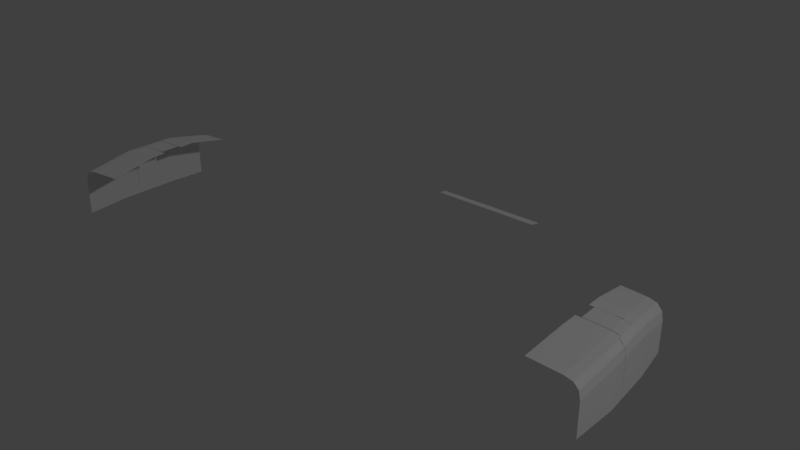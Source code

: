 # Source: suvlights.blend  (saved by Blender 2.77.0; exported with 4.5.12 LTS)
import bpy
from mathutils import Matrix  # noqa: F401  (used for matrix-valued properties, if any)

bpy.ops.wm.read_factory_settings(use_empty=True)
scene = bpy.context.scene
scene.name = 'Scene'

# ---- collections
col_collection_1 = bpy.data.collections.new('Collection 1'); scene.collection.children.link(col_collection_1)

# ---- materials (node trees are filled in below, after node groups)
mat_000suv_body_co_001 = bpy.data.materials.new('000suv_body_co.001')
mat_000suv_body_co_001.alpha_threshold = 0.0
mat_000suv_body_co_001.use_transparent_shadow = False
mat_000suv_body_co_001.roughness = 0.5
mat_000suv_body_co_003 = bpy.data.materials.new('000suv_body_co.003')
mat_000suv_body_co_003.alpha_threshold = 0.0
mat_000suv_body_co_003.use_transparent_shadow = False
mat_000suv_body_co_003.roughness = 0.5
mat_000suv_body_co_004 = bpy.data.materials.new('000suv_body_co.004')
mat_000suv_body_co_004.alpha_threshold = 0.0
mat_000suv_body_co_004.use_transparent_shadow = False
mat_000suv_body_co_004.roughness = 0.5

# ---- material node trees

# ---- world
world_world = bpy.data.worlds.new('World'); scene.world = world_world
world_world.color = (0.05088, 0.05088, 0.05088)
world_world.use_sun_shadow = False
world_world.sun_shadow_jitter_overblur = 0.0
world_world.cycles.sampling_method = 'MANUAL'

# ---- lights
light_lamp = bpy.data.lights.new('Lamp', 'POINT')
light_lamp.transmission_factor = 0.0
light_lamp.cutoff_distance = 30.0
light_lamp.energy = 100.0
light_lamp.shadow_buffer_clip_start = 1.001
light_lamp.shadow_soft_size = 0.1
light_lamp.shadow_maximum_resolution = 0.006
light_lamp.use_absolute_resolution = True
light_lamp_001 = bpy.data.lights.new('Lamp.001', 'POINT')
light_lamp_001.transmission_factor = 0.0
light_lamp_001.cutoff_distance = 30.0
light_lamp_001.energy = 100.0
light_lamp_001.shadow_buffer_clip_start = 1.001
light_lamp_001.shadow_soft_size = 0.1
light_lamp_001.shadow_maximum_resolution = 0.006
light_lamp_001.use_absolute_resolution = True

# ---- meshes
me_obj0001_001 = bpy.data.meshes.new('OBJ0001.001')
me_obj0001_001.from_pydata([(-8.305, 11.15, 27.62), (-9.146, 11.18, 27.57), (-9.424, 11.2, 27.49), (-9.225, 11.19, 27.54), (-8.822, 11.17, 27.59), (-8.344, 10.51, 27.62), (-8.455, 10.51, 27.62), (-9.203, 10.54, 27.57), (-9.481, 10.55, 27.49), (-9.387, 10.54, 27.52), (9.425, 11.19, 27.49), (9.147, 11.17, 27.57), (9.228, 11.18, 27.54), (8.817, 11.16, 27.59), (8.321, 11.14, 27.62), (9.483, 10.53, 27.49), (8.452, 10.5, 27.62), (9.391, 10.53, 27.52), (9.204, 10.53, 27.57), (8.332, 10.5, 27.62)], [], [(9, 2, 8), (7, 3, 2, 9), (18, 12, 11), (16, 13, 14, 19), (18, 11, 13, 16), (7, 6, 4, 1), (6, 5, 0, 4), (17, 15, 10), (7, 1, 3), (18, 17, 10, 12)])
_uv = me_obj0001_001.uv_layers.new(name='UVMap')
_uv.uv.foreach_set('vector', [0.7264, 0.624, 0.7254, 0.6318, 0.7253, 0.624, 0.7284, 0.6241, 0.7277, 0.6318, 0.7254, 0.6318, 0.7264, 0.624, 0.7284, 0.624, 0.7277, 0.6317, 0.7286, 0.6317, 0.7373, 0.6241, 0.7325, 0.6317, 0.7383, 0.632, 0.7388, 0.6242, 0.7284, 0.624, 0.7286, 0.6317, 0.7325, 0.6317, 0.7373, 0.6241, 0.7284, 0.6241, 0.7373, 0.6241, 0.7324, 0.6318, 0.7286, 0.6318, 0.7373, 0.6241, 0.7386, 0.6242, 0.7385, 0.6322, 0.7324, 0.6318, 0.7264, 0.6238, 0.7253, 0.6237, 0.7254, 0.6316, 0.7284, 0.6241, 0.7286, 0.6318, 0.7277, 0.6318, 0.7284, 0.624, 0.7264, 0.6238, 0.7254, 0.6316, 0.7277, 0.6317])
me_obj0001_001.materials.append(mat_000suv_body_co_001)
me_obj0001_001.use_remesh_preserve_volume = False
me_obj0001_001.use_remesh_preserve_attributes = False
me_obj0001_001.use_mirror_vertex_groups = False
me_obj0001_001.update()
me_obj0001_003 = bpy.data.meshes.new('OBJ0001.003')
me_obj0001_003.from_pydata([(9.699, 10.43, 27.11), (9.659, 10.43, 27.31), (9.492, 10.42, 27.49), (-9.607, 11.68, 25.7), (9.614, 10.43, 27.36), (9.707, 10.43, 25.7), (9.714, 10.43, 27.03), (9.714, 10.43, 26.67), (-9.103, 11.68, 27.56), (8.824, 11.17, 27.59), (-8.899, 13.0, 27.3), (-9.188, 13.0, 27.23), (9.424, 11.2, 27.49), (8.154, 11.14, 27.63), (-9.383, 11.68, 27.49), (-9.362, 13.0, 27.03), (-9.418, 12.99, 26.73), (-9.606, 11.68, 27.02), (9.224, 11.19, 27.54), (-9.551, 11.68, 27.31), (9.146, 11.19, 27.57), (-9.403, 12.99, 25.71), (-8.153, 11.68, 27.62), (9.607, 11.68, 25.7), (9.607, 11.68, 27.02), (9.103, 11.68, 27.56), (8.154, 11.68, 27.62), (9.383, 11.68, 27.49), (9.188, 13.0, 27.23), (9.551, 11.68, 27.31), (9.362, 13.0, 27.03), (9.403, 12.99, 25.71), (9.418, 12.99, 26.73), (8.899, 13.0, 27.3), (8.064, 13.0, 27.35), (-8.063, 13.0, 27.35), (-9.659, 10.42, 27.31), (-9.494, 10.4, 27.49), (-9.715, 10.42, 26.69), (-9.709, 10.39, 25.7), (-9.715, 10.42, 27.03), (-9.7, 10.42, 27.11), (-9.616, 10.42, 27.36), (-9.424, 11.2, 27.49), (-8.153, 11.18, 27.63), (-9.223, 11.2, 27.54), (-9.145, 11.19, 27.57), (-8.832, 11.19, 27.59), (0.4647, 18.11, 25.33), (1.574, 17.87, 25.32), (-1.475, 17.89, 25.32), (-0.4623, 18.11, 25.33), (0.0002177, 18.11, 25.33), (0.0005581, 17.88, 25.32), (-8.034e-05, 18.11, 25.33), (-0.0004208, 17.88, 25.32), (2.137, 18.11, 25.33), (2.044, 17.87, 25.32), (-1.935, 18.11, 25.33), (-2.002, 17.9, 25.32)], [], [(14, 43, 45, 8), (4, 12, 2), (8, 46, 47), (19, 36, 42, 14), (28, 33, 25, 27), (24, 32, 30, 29), (27, 25, 18, 12), (26, 25, 33, 34), (11, 14, 8, 10), (15, 19, 14, 11), (22, 8, 47, 44), (17, 16, 21, 3), (24, 23, 31, 32), (30, 28, 27, 29), (20, 18, 25), (38, 17, 3, 39), (25, 9, 20), (42, 43, 14), (0, 24, 29, 1), (41, 17, 40), (45, 46, 8), (49, 56, 48), (53, 51, 50), (58, 50, 51), (55, 48, 54), (4, 27, 12), (22, 35, 10, 8), (24, 7, 5, 23), (24, 6, 7), (38, 40, 17), (9, 25, 26, 13), (29, 27, 4, 1), (42, 37, 43), (0, 6, 24), (17, 19, 15, 16), (49, 57, 56), (53, 52, 51), (58, 59, 50), (55, 49, 48), (19, 17, 41, 36)])
_uv = me_obj0001_003.uv_layers.new(name='UVMap')
_uv.uv.foreach_set('vector', [0.7255, 0.6375, 0.7254, 0.6318, 0.7277, 0.6319, 0.7287, 0.6377, 0.7235, 0.6224, 0.7254, 0.6318, 0.7253, 0.6224, 0.7287, 0.6377, 0.7286, 0.6319, 0.7323, 0.632, 0.7229, 0.6374, 0.7228, 0.6224, 0.7235, 0.6223, 0.7255, 0.6375, 0.7241, 0.6536, 0.728, 0.6539, 0.7287, 0.6377, 0.7255, 0.6375, 0.7196, 0.6374, 0.7165, 0.6534, 0.7205, 0.6535, 0.7229, 0.6374, 0.7255, 0.6375, 0.7287, 0.6377, 0.7277, 0.6318, 0.7254, 0.6318, 0.7398, 0.6388, 0.7287, 0.6377, 0.728, 0.6539, 0.7381, 0.6551, 0.7241, 0.6536, 0.7255, 0.6375, 0.7287, 0.6377, 0.728, 0.6539, 0.7205, 0.6535, 0.7229, 0.6374, 0.7255, 0.6375, 0.7241, 0.6536, 0.7398, 0.6388, 0.7287, 0.6377, 0.7323, 0.632, 0.7403, 0.6326, 0.7196, 0.6374, 0.7165, 0.6534, 0.7041, 0.6534, 0.7039, 0.6374, 0.7196, 0.6374, 0.7039, 0.6374, 0.7041, 0.6534, 0.7165, 0.6534, 0.7205, 0.6535, 0.7241, 0.6536, 0.7255, 0.6375, 0.7229, 0.6374, 0.7286, 0.6318, 0.7277, 0.6318, 0.7287, 0.6377, 0.7155, 0.6223, 0.7196, 0.6374, 0.7039, 0.6374, 0.7038, 0.622, 0.7287, 0.6377, 0.7324, 0.6318, 0.7286, 0.6318, 0.7235, 0.6223, 0.7254, 0.6318, 0.7255, 0.6375, 0.7205, 0.6225, 0.7196, 0.6374, 0.7229, 0.6374, 0.7228, 0.6225, 0.7205, 0.6223, 0.7196, 0.6374, 0.7196, 0.6224, 0.7277, 0.6319, 0.7286, 0.6319, 0.7287, 0.6377, 0.06154, 0.873, 0.06821, 0.8759, 0.04835, 0.8758, 0.04283, 0.8731, 0.03733, 0.8758, 0.02529, 0.8733, 0.01985, 0.8759, 0.02529, 0.8733, 0.03733, 0.8758, 0.04283, 0.8731, 0.04835, 0.8758, 0.04283, 0.8757, 0.7235, 0.6224, 0.7255, 0.6375, 0.7254, 0.6318, 0.7398, 0.6388, 0.7381, 0.6551, 0.728, 0.6539, 0.7287, 0.6377, 0.7196, 0.6374, 0.7153, 0.6225, 0.7038, 0.6224, 0.7039, 0.6374, 0.7196, 0.6374, 0.7196, 0.6225, 0.7153, 0.6225, 0.7155, 0.6223, 0.7196, 0.6224, 0.7196, 0.6374, 0.7324, 0.6318, 0.7287, 0.6377, 0.7398, 0.6388, 0.7403, 0.6322, 0.7229, 0.6374, 0.7255, 0.6375, 0.7235, 0.6224, 0.7228, 0.6225, 0.7235, 0.6223, 0.7253, 0.6222, 0.7254, 0.6318, 0.7205, 0.6225, 0.7196, 0.6225, 0.7196, 0.6374, 0.7196, 0.6374, 0.7229, 0.6374, 0.7205, 0.6535, 0.7165, 0.6534, 0.06154, 0.873, 0.06713, 0.873, 0.06821, 0.8759, 0.04283, 0.8731, 0.04283, 0.8757, 0.03733, 0.8758, 0.01985, 0.8759, 0.01904, 0.8734, 0.02529, 0.8733, 0.04283, 0.8731, 0.06154, 0.873, 0.04835, 0.8758, 0.7229, 0.6374, 0.7196, 0.6374, 0.7205, 0.6223, 0.7228, 0.6224])
me_obj0001_003.materials.append(mat_000suv_body_co_003)
me_obj0001_003.use_remesh_preserve_volume = False
me_obj0001_003.use_remesh_preserve_attributes = False
me_obj0001_003.use_mirror_vertex_groups = False
me_obj0001_003.update()
me_obj0001_004 = bpy.data.meshes.new('OBJ0001.004')
me_obj0001_004.from_pydata([(-9.753, 9.846, 25.7), (-9.689, 8.308, 25.7), (-9.696, 8.308, 26.85), (-9.754, 9.967, 27.03), (-9.253, 9.967, 27.57), (-9.195, 8.308, 27.38), (-8.063, 8.308, 27.45), (-8.153, 9.966, 27.64), (-9.531, 9.967, 27.5), (-9.475, 8.308, 27.31), (-9.698, 9.967, 27.32), (-9.642, 8.308, 27.13), (9.753, 9.846, 25.7), (9.754, 9.967, 27.03), (9.697, 8.308, 26.85), (9.253, 9.967, 27.57), (8.154, 9.966, 27.64), (8.063, 8.308, 27.45), (9.531, 9.967, 27.5), (9.475, 8.308, 27.31), (9.698, 9.967, 27.32), (9.642, 8.308, 27.13), (9.689, 8.308, 25.7), (9.195, 8.308, 27.38), (-9.716, 10.41, 27.03), (-9.701, 10.41, 27.11), (-9.421, 10.41, 27.51), (-9.215, 10.4, 27.57), (-8.38, 10.37, 27.62), (-8.153, 10.37, 27.64), (-9.709, 10.39, 25.7), (-9.493, 10.41, 27.49), (-9.66, 10.41, 27.31), (-9.616, 10.41, 27.36), (-9.716, 10.4, 26.69), (-9.203, 10.53, 27.57), (-8.445, 10.49, 27.62), (-8.153, 10.47, 27.63), (-9.48, 10.55, 27.49), (-9.386, 10.54, 27.52), (8.437, 10.48, 27.62), (9.206, 10.51, 27.57), (9.395, 10.51, 27.52), (8.154, 10.47, 27.63), (9.484, 10.52, 27.49), (9.616, 10.41, 27.36), (9.7, 10.42, 27.11), (9.715, 10.42, 26.68), (9.707, 10.42, 25.7), (9.66, 10.42, 27.31), (9.715, 10.42, 27.03), (9.493, 10.4, 27.49)], [], [(38, 31, 26, 39), (18, 19, 21, 20), (17, 23, 15, 16), (20, 13, 46, 49), (14, 22, 12, 13), (2, 3, 0, 1), (6, 7, 4, 5), (51, 42, 18), (4, 8, 9, 5), (20, 49, 45), (13, 50, 46), (8, 10, 11, 9), (10, 3, 2, 11), (8, 26, 31), (10, 33, 32), (3, 25, 24), (28, 4, 7), (29, 28, 7), (24, 34, 3), (40, 43, 16), (47, 50, 13), (28, 29, 37, 36), (15, 18, 42, 41), (20, 21, 14, 13), (51, 44, 42), (26, 8, 4, 27), (25, 3, 10, 32), (18, 20, 45, 51), (15, 41, 40, 16), (33, 10, 8, 31), (39, 26, 27, 35), (36, 27, 4, 28), (36, 35, 27), (12, 48, 47, 13), (0, 3, 34, 30), (15, 23, 19, 18)])
_uv = me_obj0001_004.uv_layers.new(name='UVMap')
_uv.uv.foreach_set('vector', [0.7253, 0.624, 0.7253, 0.6223, 0.7261, 0.6224, 0.7264, 0.624, 0.7253, 0.6171, 0.7245, 0.5971, 0.7212, 0.597, 0.7227, 0.6169, 0.742, 0.5976, 0.7283, 0.5973, 0.7283, 0.6173, 0.7413, 0.6179, 0.7227, 0.6169, 0.7196, 0.6169, 0.7205, 0.6224, 0.7228, 0.6223, 0.7175, 0.597, 0.7038, 0.597, 0.7038, 0.6154, 0.7196, 0.6169, 0.7175, 0.597, 0.7196, 0.6169, 0.7038, 0.6154, 0.7038, 0.597, 0.742, 0.5976, 0.7413, 0.6179, 0.7283, 0.6173, 0.7283, 0.5973, 0.7253, 0.6223, 0.7263, 0.6236, 0.7253, 0.6171, 0.7283, 0.6173, 0.7253, 0.6171, 0.7245, 0.5971, 0.7283, 0.5973, 0.7227, 0.6169, 0.7228, 0.6223, 0.7235, 0.6223, 0.7196, 0.6169, 0.7196, 0.6224, 0.7205, 0.6224, 0.7253, 0.6171, 0.7227, 0.6169, 0.7212, 0.597, 0.7245, 0.5971, 0.7227, 0.6169, 0.7196, 0.6169, 0.7175, 0.597, 0.7212, 0.597, 0.7253, 0.6171, 0.7261, 0.6224, 0.7253, 0.6223, 0.7227, 0.6169, 0.7235, 0.6223, 0.7228, 0.6222, 0.7196, 0.6169, 0.7205, 0.6222, 0.7196, 0.6222, 0.7383, 0.6226, 0.7283, 0.6173, 0.7413, 0.6179, 0.741, 0.6228, 0.7383, 0.6226, 0.7413, 0.6179, 0.7196, 0.6222, 0.7156, 0.6221, 0.7196, 0.6169, 0.7375, 0.6238, 0.7409, 0.624, 0.7413, 0.6179, 0.7154, 0.6224, 0.7196, 0.6224, 0.7196, 0.6169, 0.7383, 0.6226, 0.741, 0.6228, 0.7409, 0.6241, 0.7374, 0.6239, 0.7283, 0.6173, 0.7253, 0.6171, 0.7263, 0.6236, 0.7284, 0.6237, 0.7227, 0.6169, 0.7212, 0.597, 0.7175, 0.597, 0.7196, 0.6169, 0.7253, 0.6223, 0.7253, 0.6236, 0.7263, 0.6236, 0.7261, 0.6224, 0.7253, 0.6171, 0.7283, 0.6173, 0.7284, 0.6225, 0.7205, 0.6222, 0.7196, 0.6169, 0.7227, 0.6169, 0.7228, 0.6222, 0.7253, 0.6171, 0.7227, 0.6169, 0.7235, 0.6223, 0.7253, 0.6223, 0.7283, 0.6173, 0.7284, 0.6237, 0.7375, 0.6238, 0.7413, 0.6179, 0.7235, 0.6223, 0.7227, 0.6169, 0.7253, 0.6171, 0.7253, 0.6223, 0.7264, 0.624, 0.7261, 0.6224, 0.7284, 0.6225, 0.7284, 0.624, 0.7374, 0.6239, 0.7284, 0.6225, 0.7283, 0.6173, 0.7383, 0.6226, 0.7374, 0.6239, 0.7284, 0.624, 0.7284, 0.6225, 0.7038, 0.6154, 0.7038, 0.6224, 0.7154, 0.6224, 0.7196, 0.6169, 0.7038, 0.6154, 0.7196, 0.6169, 0.7156, 0.6221, 0.7038, 0.622, 0.7283, 0.6173, 0.7283, 0.5973, 0.7245, 0.5971, 0.7253, 0.6171])
me_obj0001_004.materials.append(mat_000suv_body_co_004)
me_obj0001_004.use_remesh_preserve_volume = False
me_obj0001_004.use_remesh_preserve_attributes = False
me_obj0001_004.use_mirror_vertex_groups = False
me_obj0001_004.update()

# ---- objects
ob_lamp = bpy.data.objects.new('Lamp', light_lamp)
ob_lamp_001 = bpy.data.objects.new('Lamp.001', light_lamp_001)
ob_reverse_lights = bpy.data.objects.new('reverse lights', me_obj0001_001)
ob_brake_lights = bpy.data.objects.new('brake lights', me_obj0001_003)
ob_tail_lights = bpy.data.objects.new('tail lights', me_obj0001_004)

# ---- transforms, parenting, visibility, modifiers, constraints
ob_lamp.location = (4.076, 1.005, 5.904)
ob_lamp.rotation_euler = (0.6503, 0.05522, 1.866)
ob_lamp.lock_rotations_4d = False
ob_lamp.empty_display_type = 'ARROWS'
ob_lamp.color = (0.0, 0.0, 0.0, 0.0)
ob_lamp.lineart.crease_threshold = 0.0
ob_lamp_001.location = (-7.444, 1.005, 5.904)
ob_lamp_001.rotation_euler = (0.6503, 0.05522, 1.866)
ob_lamp_001.lock_rotations_4d = False
ob_lamp_001.empty_display_type = 'ARROWS'
ob_lamp_001.color = (0.0, 0.0, 0.0, 0.0)
ob_lamp_001.lineart.crease_threshold = 0.0
ob_reverse_lights.location = (0.0, 0.0, 0.0)
ob_reverse_lights.scale = (0.1, 0.1, 0.1)
ob_reverse_lights.lineart.crease_threshold = 0.0
ob_brake_lights.location = (0.0, 0.0, 0.0)
ob_brake_lights.scale = (0.1, 0.1, 0.1)
ob_brake_lights.lineart.crease_threshold = 0.0
ob_tail_lights.location = (0.0, 0.0, 0.0)
ob_tail_lights.scale = (0.1, 0.1, 0.1)
ob_tail_lights.lineart.crease_threshold = 0.0

# ---- collection membership
col_collection_1.objects.link(ob_lamp)
col_collection_1.objects.link(ob_lamp_001)
col_collection_1.objects.link(ob_reverse_lights)
col_collection_1.objects.link(ob_brake_lights)
col_collection_1.objects.link(ob_tail_lights)

# ---- scene / render settings (as saved in the file)
scene.frame_start = 1; scene.frame_end = 250; scene.frame_set(1)
scene.render.engine = 'BLENDER_EEVEE_NEXT'
scene.render.resolution_percentage = 50
scene.render.dither_intensity = 0.0
scene.cycles.use_denoising = False
scene.cycles.samples = 128
scene.cycles.sampling_pattern = 'TABULATED_SOBOL'
scene.cycles.light_sampling_threshold = 0.0
scene.cycles.use_adaptive_sampling = False
scene.cycles.use_light_tree = False
scene.cycles.blur_glossy = 0.0
scene.cycles.sample_clamp_indirect = 0.0
scene.view_settings.view_transform = 'Standard'
bpy.context.view_layer.update()

# ---- added for rendering (the .blend has no active camera): camera
cam_auto = bpy.data.cameras.new('AutoCamera')
cam_auto.lens = 50.0
cam_auto.sensor_width = 36.0
cam_auto.clip_end = 1000.0
ob_auto_camera = bpy.data.objects.new('AutoCamera', cam_auto)
scene.collection.objects.link(ob_auto_camera)
ob_auto_camera.location = (2.03129, -1.11668, 4.27312)
ob_auto_camera.rotation_euler = (1.09748, -7.21219e-08, 0.694738)
scene.camera = ob_auto_camera
bpy.context.view_layer.update()
